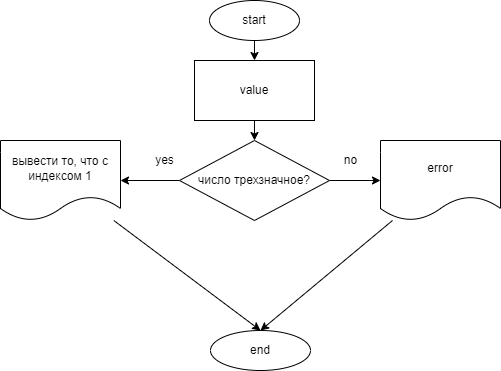

The diagram above was exported from draw.io. Its source (the exported page's mxGraphModel, read from the mxfile embedded in the PNG):
<mxGraphModel dx="596" dy="858" grid="1" gridSize="10" guides="1" tooltips="1" connect="1" arrows="1" fold="1" page="1" pageScale="1" pageWidth="827" pageHeight="1169" math="0" shadow="0">
  <root>
    <mxCell id="0" />
    <mxCell id="1" parent="0" />
    <mxCell id="4" value="" style="edgeStyle=none;html=1;" edge="1" parent="1" source="2" target="3">
      <mxGeometry relative="1" as="geometry" />
    </mxCell>
    <mxCell id="2" value="start" style="ellipse;whiteSpace=wrap;html=1;" vertex="1" parent="1">
      <mxGeometry x="369" y="40" width="90" height="40" as="geometry" />
    </mxCell>
    <mxCell id="6" value="" style="edgeStyle=none;html=1;" edge="1" parent="1" source="3" target="5">
      <mxGeometry relative="1" as="geometry" />
    </mxCell>
    <mxCell id="3" value="value" style="whiteSpace=wrap;html=1;" vertex="1" parent="1">
      <mxGeometry x="354" y="100" width="120" height="60" as="geometry" />
    </mxCell>
    <mxCell id="8" value="" style="edgeStyle=none;html=1;" edge="1" parent="1" source="5" target="7">
      <mxGeometry relative="1" as="geometry" />
    </mxCell>
    <mxCell id="13" value="" style="edgeStyle=none;html=1;" edge="1" parent="1" source="5" target="12">
      <mxGeometry relative="1" as="geometry" />
    </mxCell>
    <mxCell id="5" value="число трехзначное?" style="rhombus;whiteSpace=wrap;html=1;" vertex="1" parent="1">
      <mxGeometry x="339" y="180" width="150" height="80" as="geometry" />
    </mxCell>
    <mxCell id="15" style="edgeStyle=none;html=1;" edge="1" parent="1" source="7">
      <mxGeometry relative="1" as="geometry">
        <mxPoint x="420" y="370" as="targetPoint" />
      </mxGeometry>
    </mxCell>
    <mxCell id="7" value="error" style="shape=document;whiteSpace=wrap;html=1;boundedLbl=1;" vertex="1" parent="1">
      <mxGeometry x="540" y="180" width="120" height="80" as="geometry" />
    </mxCell>
    <mxCell id="9" value="no" style="text;html=1;align=center;verticalAlign=middle;resizable=0;points=[];autosize=1;strokeColor=none;fillColor=none;" vertex="1" parent="1">
      <mxGeometry x="495" y="190" width="30" height="20" as="geometry" />
    </mxCell>
    <mxCell id="14" style="edgeStyle=none;html=1;" edge="1" parent="1" source="12">
      <mxGeometry relative="1" as="geometry">
        <mxPoint x="420" y="370" as="targetPoint" />
      </mxGeometry>
    </mxCell>
    <mxCell id="12" value="вывести то, что с индексом 1" style="shape=document;whiteSpace=wrap;html=1;boundedLbl=1;" vertex="1" parent="1">
      <mxGeometry x="160" y="180" width="120" height="80" as="geometry" />
    </mxCell>
    <mxCell id="16" value="end" style="ellipse;whiteSpace=wrap;html=1;" vertex="1" parent="1">
      <mxGeometry x="370" y="370" width="100" height="40" as="geometry" />
    </mxCell>
    <mxCell id="17" value="yes" style="text;html=1;align=center;verticalAlign=middle;resizable=0;points=[];autosize=1;strokeColor=none;fillColor=none;" vertex="1" parent="1">
      <mxGeometry x="309" y="190" width="30" height="20" as="geometry" />
    </mxCell>
  </root>
</mxGraphModel>